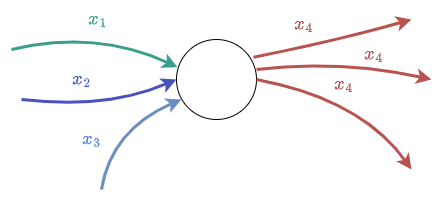

The diagram above was exported from draw.io. Its source (the exported page's mxGraphModel, read from the mxfile embedded in the PNG):
<mxGraphModel dx="1195" dy="652" grid="1" gridSize="10" guides="1" tooltips="1" connect="1" arrows="1" fold="1" page="1" pageScale="1" pageWidth="850" pageHeight="1100" math="1" shadow="0">
  <root>
    <mxCell id="0" />
    <mxCell id="1" parent="0" />
    <mxCell id="nUbwL5o6G2y318B6-M-G-1" value="" style="ellipse;whiteSpace=wrap;html=1;aspect=fixed;" vertex="1" parent="1">
      <mxGeometry x="385" y="350" width="80" height="80" as="geometry" />
    </mxCell>
    <mxCell id="nUbwL5o6G2y318B6-M-G-2" value="" style="endArrow=classic;html=1;curved=1;strokeWidth=3;fillColor=#dae8fc;strokeColor=#6c8ebf;" edge="1" parent="1">
      <mxGeometry width="50" height="50" relative="1" as="geometry">
        <mxPoint x="310" y="500" as="sourcePoint" />
        <mxPoint x="390" y="410" as="targetPoint" />
        <Array as="points">
          <mxPoint x="320" y="440" />
        </Array>
      </mxGeometry>
    </mxCell>
    <mxCell id="nUbwL5o6G2y318B6-M-G-3" value="" style="endArrow=classic;html=1;curved=1;strokeWidth=3;fillColor=#dae8fc;strokeColor=#4950BF;" edge="1" parent="1">
      <mxGeometry width="50" height="50" relative="1" as="geometry">
        <mxPoint x="230" y="410" as="sourcePoint" />
        <mxPoint x="385" y="390" as="targetPoint" />
        <Array as="points">
          <mxPoint x="315" y="420" />
        </Array>
      </mxGeometry>
    </mxCell>
    <mxCell id="nUbwL5o6G2y318B6-M-G-4" value="" style="endArrow=classic;html=1;curved=1;strokeWidth=3;fillColor=#dae8fc;strokeColor=#399E8A;entryX=0.013;entryY=0.347;entryDx=0;entryDy=0;entryPerimeter=0;" edge="1" parent="1" target="nUbwL5o6G2y318B6-M-G-1">
      <mxGeometry width="50" height="50" relative="1" as="geometry">
        <mxPoint x="220" y="360" as="sourcePoint" />
        <mxPoint x="375" y="340" as="targetPoint" />
        <Array as="points">
          <mxPoint x="305" y="340" />
        </Array>
      </mxGeometry>
    </mxCell>
    <mxCell id="nUbwL5o6G2y318B6-M-G-8" value="\( x_1 \)" style="edgeLabel;html=1;align=center;verticalAlign=middle;resizable=0;points=[];fontColor=#399E8A;fontSize=14;" vertex="1" connectable="0" parent="nUbwL5o6G2y318B6-M-G-4">
      <mxGeometry x="0.0623" y="-14" relative="1" as="geometry">
        <mxPoint y="-26" as="offset" />
      </mxGeometry>
    </mxCell>
    <mxCell id="nUbwL5o6G2y318B6-M-G-5" value="" style="endArrow=classic;html=1;curved=1;strokeWidth=3;fillColor=#f8cecc;strokeColor=#b85450;exitX=1;exitY=0.5;exitDx=0;exitDy=0;" edge="1" parent="1" source="nUbwL5o6G2y318B6-M-G-1">
      <mxGeometry width="50" height="50" relative="1" as="geometry">
        <mxPoint x="465" y="400" as="sourcePoint" />
        <mxPoint x="620" y="480" as="targetPoint" />
        <Array as="points">
          <mxPoint x="570" y="410" />
        </Array>
      </mxGeometry>
    </mxCell>
    <mxCell id="nUbwL5o6G2y318B6-M-G-6" value="" style="endArrow=classic;html=1;curved=1;strokeWidth=3;fillColor=#f8cecc;strokeColor=#b85450;" edge="1" parent="1">
      <mxGeometry width="50" height="50" relative="1" as="geometry">
        <mxPoint x="465" y="380" as="sourcePoint" />
        <mxPoint x="640" y="390" as="targetPoint" />
        <Array as="points">
          <mxPoint x="550" y="370" />
        </Array>
      </mxGeometry>
    </mxCell>
    <mxCell id="nUbwL5o6G2y318B6-M-G-7" value="" style="endArrow=classic;html=1;curved=1;strokeWidth=3;fillColor=#f8cecc;strokeColor=#b85450;exitX=0.963;exitY=0.222;exitDx=0;exitDy=0;exitPerimeter=0;" edge="1" parent="1" source="nUbwL5o6G2y318B6-M-G-1">
      <mxGeometry width="50" height="50" relative="1" as="geometry">
        <mxPoint x="450" y="360" as="sourcePoint" />
        <mxPoint x="620" y="330" as="targetPoint" />
        <Array as="points">
          <mxPoint x="550" y="350" />
        </Array>
      </mxGeometry>
    </mxCell>
    <mxCell id="nUbwL5o6G2y318B6-M-G-9" value="\( x_2 \)" style="edgeLabel;html=1;align=center;verticalAlign=middle;resizable=0;points=[];fontColor=#4950BF;fontSize=14;" vertex="1" connectable="0" parent="1">
      <mxGeometry x="290.00207335635895" y="390.0012219512053" as="geometry" />
    </mxCell>
    <mxCell id="nUbwL5o6G2y318B6-M-G-10" value="\( x_3 \)" style="edgeLabel;html=1;align=center;verticalAlign=middle;resizable=0;points=[];fontColor=#487AE0;fontSize=14;" vertex="1" connectable="0" parent="1">
      <mxGeometry x="300.00207335635895" y="450.0012219512053" as="geometry" />
    </mxCell>
    <mxCell id="nUbwL5o6G2y318B6-M-G-11" value="\( x_4 \)" style="edgeLabel;html=1;align=center;verticalAlign=middle;resizable=0;points=[];fontColor=#B0504D;fontSize=14;" vertex="1" connectable="0" parent="1">
      <mxGeometry x="520.002073356359" y="340.0012219512053" as="geometry">
        <mxPoint x="-8" y="-5" as="offset" />
      </mxGeometry>
    </mxCell>
    <mxCell id="nUbwL5o6G2y318B6-M-G-12" value="\( x_4 \)" style="edgeLabel;html=1;align=center;verticalAlign=middle;resizable=0;points=[];fontColor=#B0504D;fontSize=14;" vertex="1" connectable="0" parent="1">
      <mxGeometry x="590.002073356359" y="370.0012219512053" as="geometry">
        <mxPoint x="-8" y="-5" as="offset" />
      </mxGeometry>
    </mxCell>
    <mxCell id="nUbwL5o6G2y318B6-M-G-13" value="\( x_4 \)" style="edgeLabel;html=1;align=center;verticalAlign=middle;resizable=0;points=[];fontColor=#B0504D;fontSize=14;" vertex="1" connectable="0" parent="1">
      <mxGeometry x="560.002073356359" y="400.0012219512053" as="geometry">
        <mxPoint x="-8" y="-5" as="offset" />
      </mxGeometry>
    </mxCell>
  </root>
</mxGraphModel>